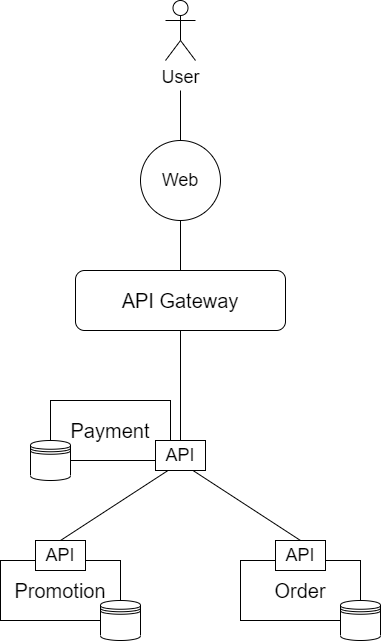

The diagram above was exported from draw.io. Its source (the exported page's mxGraphModel, read from the mxfile embedded in the PNG):
<mxGraphModel dx="2370" dy="2328" grid="1" gridSize="10" guides="1" tooltips="1" connect="1" arrows="1" fold="1" page="1" pageScale="1" pageWidth="850" pageHeight="1100" math="0" shadow="0">
  <root>
    <mxCell id="0" />
    <mxCell id="1" parent="0" />
    <mxCell id="FmcJf7txWgKN6Ny1Q2p1-2" value="&lt;font style=&quot;font-size: 20px&quot;&gt;API Gateway&lt;/font&gt;" style="rounded=1;whiteSpace=wrap;html=1;" vertex="1" parent="1">
      <mxGeometry x="245" y="170" width="210" height="60" as="geometry" />
    </mxCell>
    <mxCell id="FmcJf7txWgKN6Ny1Q2p1-4" value="&lt;font style=&quot;font-size: 20px&quot;&gt;Order&lt;/font&gt;" style="rounded=0;whiteSpace=wrap;html=1;" vertex="1" parent="1">
      <mxGeometry x="410" y="460" width="120" height="60" as="geometry" />
    </mxCell>
    <mxCell id="FmcJf7txWgKN6Ny1Q2p1-5" value="" style="shape=datastore;whiteSpace=wrap;html=1;" vertex="1" parent="1">
      <mxGeometry x="510" y="500" width="40" height="40" as="geometry" />
    </mxCell>
    <mxCell id="FmcJf7txWgKN6Ny1Q2p1-9" value="&lt;font style=&quot;font-size: 20px&quot;&gt;Payment&lt;/font&gt;" style="rounded=0;whiteSpace=wrap;html=1;" vertex="1" parent="1">
      <mxGeometry x="220" y="300" width="120" height="60" as="geometry" />
    </mxCell>
    <mxCell id="FmcJf7txWgKN6Ny1Q2p1-10" value="" style="shape=datastore;whiteSpace=wrap;html=1;" vertex="1" parent="1">
      <mxGeometry x="200" y="340" width="40" height="40" as="geometry" />
    </mxCell>
    <mxCell id="FmcJf7txWgKN6Ny1Q2p1-11" value="&lt;font style=&quot;font-size: 20px&quot;&gt;Promotion&lt;/font&gt;" style="rounded=0;whiteSpace=wrap;html=1;" vertex="1" parent="1">
      <mxGeometry x="170" y="460" width="120" height="60" as="geometry" />
    </mxCell>
    <mxCell id="FmcJf7txWgKN6Ny1Q2p1-12" value="" style="shape=datastore;whiteSpace=wrap;html=1;" vertex="1" parent="1">
      <mxGeometry x="270" y="500" width="40" height="40" as="geometry" />
    </mxCell>
    <mxCell id="FmcJf7txWgKN6Ny1Q2p1-19" value="&lt;font style=&quot;font-size: 18px&quot;&gt;API&lt;/font&gt;" style="rounded=0;whiteSpace=wrap;html=1;" vertex="1" parent="1">
      <mxGeometry x="205" y="440" width="50" height="30" as="geometry" />
    </mxCell>
    <mxCell id="FmcJf7txWgKN6Ny1Q2p1-20" value="&lt;font style=&quot;font-size: 18px&quot;&gt;API&lt;/font&gt;" style="rounded=0;whiteSpace=wrap;html=1;" vertex="1" parent="1">
      <mxGeometry x="325" y="340" width="50" height="30" as="geometry" />
    </mxCell>
    <mxCell id="FmcJf7txWgKN6Ny1Q2p1-21" value="&lt;font style=&quot;font-size: 18px&quot;&gt;API&lt;/font&gt;" style="rounded=0;whiteSpace=wrap;html=1;" vertex="1" parent="1">
      <mxGeometry x="445" y="440" width="50" height="30" as="geometry" />
    </mxCell>
    <mxCell id="FmcJf7txWgKN6Ny1Q2p1-24" value="" style="endArrow=none;html=1;exitX=0.5;exitY=0;exitDx=0;exitDy=0;entryX=0.25;entryY=1;entryDx=0;entryDy=0;" edge="1" parent="1" source="FmcJf7txWgKN6Ny1Q2p1-19" target="FmcJf7txWgKN6Ny1Q2p1-20">
      <mxGeometry width="50" height="50" relative="1" as="geometry">
        <mxPoint x="670" y="420" as="sourcePoint" />
        <mxPoint x="720" y="370" as="targetPoint" />
        <Array as="points" />
      </mxGeometry>
    </mxCell>
    <mxCell id="FmcJf7txWgKN6Ny1Q2p1-25" value="" style="endArrow=none;html=1;exitX=0.5;exitY=0;exitDx=0;exitDy=0;entryX=0.75;entryY=1;entryDx=0;entryDy=0;" edge="1" parent="1" source="FmcJf7txWgKN6Ny1Q2p1-21" target="FmcJf7txWgKN6Ny1Q2p1-20">
      <mxGeometry width="50" height="50" relative="1" as="geometry">
        <mxPoint x="240" y="450" as="sourcePoint" />
        <mxPoint x="360" y="385" as="targetPoint" />
        <Array as="points" />
      </mxGeometry>
    </mxCell>
    <mxCell id="FmcJf7txWgKN6Ny1Q2p1-26" value="" style="endArrow=none;html=1;exitX=0.5;exitY=0;exitDx=0;exitDy=0;" edge="1" parent="1" source="FmcJf7txWgKN6Ny1Q2p1-20">
      <mxGeometry width="50" height="50" relative="1" as="geometry">
        <mxPoint x="457.5" y="275" as="sourcePoint" />
        <mxPoint x="350" y="230" as="targetPoint" />
        <Array as="points" />
      </mxGeometry>
    </mxCell>
    <mxCell id="FmcJf7txWgKN6Ny1Q2p1-35" value="" style="endArrow=none;html=1;exitX=0.5;exitY=0;exitDx=0;exitDy=0;" edge="1" parent="1" source="FmcJf7txWgKN6Ny1Q2p1-2">
      <mxGeometry width="50" height="50" relative="1" as="geometry">
        <mxPoint x="670" y="290" as="sourcePoint" />
        <mxPoint x="350" y="120" as="targetPoint" />
      </mxGeometry>
    </mxCell>
    <mxCell id="FmcJf7txWgKN6Ny1Q2p1-40" value="User&lt;br&gt;" style="shape=umlActor;verticalLabelPosition=bottom;verticalAlign=top;html=1;outlineConnect=0;fontSize=18;" vertex="1" parent="1">
      <mxGeometry x="335" y="-100" width="30" height="60" as="geometry" />
    </mxCell>
    <mxCell id="FmcJf7txWgKN6Ny1Q2p1-41" value="" style="ellipse;whiteSpace=wrap;html=1;aspect=fixed;fontSize=18;" vertex="1" parent="1">
      <mxGeometry x="310" y="40" width="80" height="80" as="geometry" />
    </mxCell>
    <mxCell id="FmcJf7txWgKN6Ny1Q2p1-42" value="Web" style="text;html=1;strokeColor=none;fillColor=none;align=center;verticalAlign=middle;whiteSpace=wrap;rounded=0;fontSize=18;" vertex="1" parent="1">
      <mxGeometry x="330" y="70" width="40" height="20" as="geometry" />
    </mxCell>
    <mxCell id="FmcJf7txWgKN6Ny1Q2p1-43" value="" style="endArrow=none;html=1;fontSize=18;exitX=0.5;exitY=0;exitDx=0;exitDy=0;" edge="1" parent="1" source="FmcJf7txWgKN6Ny1Q2p1-41">
      <mxGeometry width="50" height="50" relative="1" as="geometry">
        <mxPoint x="390" y="340" as="sourcePoint" />
        <mxPoint x="350" y="-10" as="targetPoint" />
      </mxGeometry>
    </mxCell>
  </root>
</mxGraphModel>